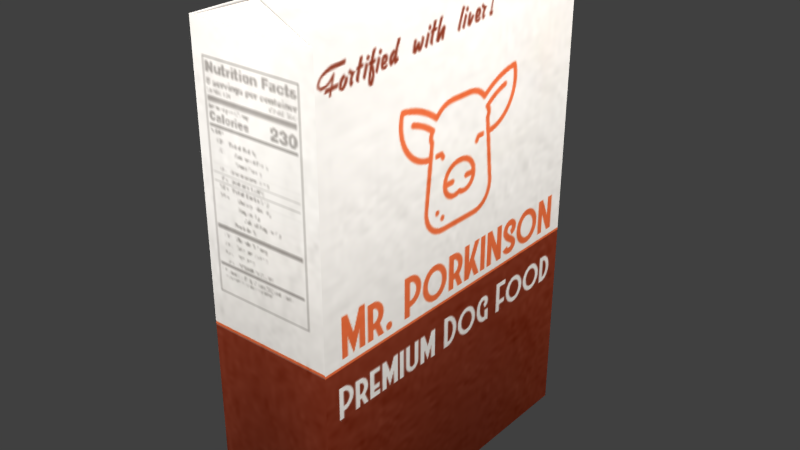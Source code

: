 # Source: dogfoodbox.blend  (saved by Blender 2.78.0; exported with 4.5.12 LTS)
import bpy
from mathutils import Matrix  # noqa: F401  (used for matrix-valued properties, if any)

bpy.ops.wm.read_factory_settings(use_empty=True)
scene = bpy.context.scene
scene.name = 'Scene'

# ---- collections
col_collection_1 = bpy.data.collections.new('Collection 1'); scene.collection.children.link(col_collection_1)

# ---- images (referenced by path relative to the original .blend; pixels are not part of the script)
import os
ASSET_DIR = os.environ.get("B2B_ASSET_DIR", "")  # directory of the original .blend (textures are referenced by path, not embedded)
HERE = os.path.dirname(os.path.abspath(__file__))  # packed textures are extracted next to this script under _unpacked/

def load_image(name, relpath, width, height, colorspace="sRGB"):
    """Load a texture the original file referenced (path relative to the .blend, or extracted next to this script)."""
    p = next((c for c in (os.path.join(HERE, relpath), os.path.join(ASSET_DIR, relpath)) if relpath and os.path.exists(c)), "")
    if p:
        img = bpy.data.images.load(p, check_existing=True)
        img.name = name
    else:  # same state as the original file: an image datablock whose file is absent (Cycles renders it pink)
        img = bpy.data.images.new(name, width, height)
        img.source = "FILE"
        img.filepath = "//" + (relpath or name)
    img.colorspace_settings.name = colorspace
    return img
img_uv_png = load_image('UV.png', '_unpacked/UV.6734e088.png', 1024, 1024, 'sRGB')

# ---- materials (node trees are filled in below, after node groups)
mat_material_001 = bpy.data.materials.new('Material.001')
mat_material_001.alpha_threshold = 0.0
mat_material_001.roughness = 0.5

# ---- material node trees
mat_material_001.use_nodes = True; mat_material_001.node_tree.nodes.clear()
_N = mat_material_001.node_tree.nodes; _L = mat_material_001.node_tree.links
n0 = _N.new('ShaderNodeOutputMaterial'); n0.name = 'Material Output'; n0.location = (300, 300)
n1 = _N.new('ShaderNodeBsdfDiffuse'); n1.name = 'Diffuse BSDF'; n1.location = (10, 300)
n2 = _N.new('ShaderNodeTexImage'); n2.name = 'Image Texture'; n2.location = (-180, 300)
n2.width = 140
n2.image = img_uv_png
_L.new(n1.outputs[0], n0.inputs[0])
_L.new(n2.outputs[0], n1.inputs[0])
n0.is_active_output = True

# ---- world
world_world = bpy.data.worlds.new('World'); scene.world = world_world
world_world.color = (0.05088, 0.05088, 0.05088)
world_world.use_sun_shadow = False
world_world.sun_shadow_jitter_overblur = 0.0
world_world.cycles.sampling_method = 'NONE'
world_world.cycles.sample_map_resolution = 256

# ---- lights
light_sun = bpy.data.lights.new('Sun', 'SUN')
light_sun.transmission_factor = 0.0
light_sun.use_shadow = False
light_sun.angle = 3.14
light_sun.energy = 5.0
light_sun.shadow_buffer_clip_start = 0.5
light_sun.shadow_soft_size = 1000.0
light_sun.shadow_cascade_max_distance = 1000.0
light_sun.cycles.use_multiple_importance_sampling = False

# ---- meshes
me_cube_002 = bpy.data.meshes.new('Cube.002')
me_cube_002.from_pydata([(-0.6757, -0.2551, -1.0), (-0.6757, -0.2551, 0.8997), (-0.6757, 0.2551, -1.0), (-0.6757, 0.2551, 0.8997), (0.6757, -0.2551, -1.0), (0.6757, -0.2551, 0.8997), (0.6757, 0.2551, -1.0), (0.6757, 0.2551, 0.8997), (-0.6757, 0.002271, 0.9936), (-0.6757, 0.02687, 1.018), (0.6757, 0.002271, 0.9936), (0.6757, 0.02687, 1.018), (-0.67, -0.2493, -0.9942), (-0.6705, -0.2481, 0.8948), (-0.67, 0.2493, -0.9942), (-0.6707, 0.2477, 0.8952), (0.67, -0.2493, -0.9942), (0.6705, -0.2481, 0.8948), (0.67, 0.2493, -0.9942), (0.6707, 0.2477, 0.8952), (-0.6757, 0.005698, 0.9842), (-0.6757, 0.02226, 1.01), (0.6757, 0.005698, 0.9842), (0.6757, 0.02226, 1.01)], [], [(1, 3, 2, 0), (3, 7, 6, 2), (7, 5, 4, 6), (5, 1, 0, 4), (0, 2, 6, 4), (5, 10, 8, 1), (3, 9, 11, 7), (13, 12, 14, 15), (15, 14, 18, 19), (19, 18, 16, 17), (17, 16, 12, 13), (12, 16, 18, 14), (17, 13, 20, 22), (15, 19, 23, 21), (3, 1, 13, 15), (5, 7, 19, 17), (11, 9, 21, 23), (8, 10, 22, 20), (10, 5, 17, 22), (1, 8, 20, 13), (9, 3, 15, 21), (7, 11, 23, 19)])
me_cube_002.polygons.foreach_set('use_smooth', [True] * 22)
_uv = me_cube_002.uv_layers.new(name='UVMap')
_uv.uv.foreach_set('vector', [0.9999, 0.422, 0.9999, 0.521, 0.6312, 0.521, 0.6312, 0.422, 0.6312, 0.8898, 0.3688, 0.8898, 0.3688, 0.521, 0.6312, 0.521, 9.692e-05, 0.521, 9.697e-05, 0.422, 0.3688, 0.422, 0.3688, 0.521, 0.3688, 0.05328, 0.6312, 0.05328, 0.6312, 0.422, 0.3688, 0.422, 0.6312, 0.422, 0.6312, 0.521, 0.3688, 0.521, 0.3688, 0.422, 0.3688, 0.05328, 0.3688, 9.692e-05, 0.6312, 9.697e-05, 0.6312, 0.05328, 0.6312, 0.8898, 0.6312, 0.9397, 0.3688, 0.9397, 0.3688, 0.8898, 0.9999, 0.422, 0.6312, 0.422, 0.6312, 0.521, 0.9999, 0.521, 0.6312, 0.8898, 0.6312, 0.521, 0.3688, 0.521, 0.3688, 0.8898, 9.692e-05, 0.521, 0.3688, 0.521, 0.3688, 0.422, 9.697e-05, 0.422, 0.3688, 0.05328, 0.3688, 0.422, 0.6312, 0.422, 0.6312, 0.05328, 0.6312, 0.422, 0.3688, 0.422, 0.3688, 0.521, 0.6312, 0.521, 0.3688, 0.05328, 0.6312, 0.05328, 0.6312, 9.697e-05, 0.3688, 9.692e-05, 0.6312, 0.8898, 0.3688, 0.8898, 0.3688, 0.9397, 0.6312, 0.9397, 0.9999, 0.521, 0.9999, 0.422, 0.9999, 0.422, 0.9999, 0.521, 9.697e-05, 0.422, 9.692e-05, 0.521, 9.692e-05, 0.521, 9.697e-05, 0.422, 0.3688, 0.9397, 0.6312, 0.9397, 0.6312, 0.9397, 0.3688, 0.9397, 0.6312, 9.697e-05, 0.3688, 9.692e-05, 0.3688, 9.692e-05, 0.6312, 9.697e-05, 0.3688, 9.692e-05, 0.3688, 0.05328, 0.3688, 0.05328, 0.3688, 9.692e-05, 0.6312, 0.05328, 0.6312, 9.697e-05, 0.6312, 9.697e-05, 0.6312, 0.05328, 0.6312, 0.9397, 0.6312, 0.8898, 0.6312, 0.8898, 0.6312, 0.9397, 0.3688, 0.8898, 0.3688, 0.9397, 0.3688, 0.9397, 0.3688, 0.8898])
me_cube_002.materials.append(mat_material_001)
me_cube_002.use_remesh_preserve_volume = False
me_cube_002.use_remesh_preserve_attributes = False
me_cube_002.use_mirror_vertex_groups = False
me_cube_002.update()

# ---- objects
ob_sun = bpy.data.objects.new('Sun', light_sun)
ob_cube = bpy.data.objects.new('Cube', me_cube_002)

# ---- transforms, parenting, visibility, modifiers, constraints
ob_sun.location = (0.2699, -0.07354, 14.47)
ob_sun.lineart.crease_threshold = 0.0
ob_cube.location = (0.0, 0.0, 1.018)
ob_cube.rotation_euler = (0.0, -0.0, -1.571)
ob_cube.lineart.crease_threshold = 0.0

# ---- collection membership
col_collection_1.objects.link(ob_sun)
col_collection_1.objects.link(ob_cube)

# ---- scene / render settings (as saved in the file)
scene.frame_start = 1; scene.frame_end = 250; scene.frame_set(1)
scene.render.engine = 'CYCLES'
scene.render.dither_intensity = 0.0
scene.render.line_thickness = 0.15
scene.cycles.use_denoising = False
scene.cycles.samples = 300
scene.cycles.sampling_pattern = 'TABULATED_SOBOL'
scene.cycles.light_sampling_threshold = 0.0
scene.cycles.use_adaptive_sampling = False
scene.cycles.use_light_tree = False
scene.cycles.blur_glossy = 0.0
scene.cycles.pixel_filter_type = 'GAUSSIAN'
scene.cycles.sample_clamp_indirect = 0.0
scene.view_settings.view_transform = 'Standard'
bpy.context.view_layer.update()

# ---- added for rendering (the .blend has no active camera): camera
cam_auto = bpy.data.cameras.new('AutoCamera')
cam_auto.lens = 50.0
cam_auto.sensor_width = 36.0
cam_auto.clip_end = 1000.0
ob_auto_camera = bpy.data.objects.new('AutoCamera', cam_auto)
scene.collection.objects.link(ob_auto_camera)
ob_auto_camera.location = (2.29647, -2.75577, 2.86409)
ob_auto_camera.rotation_euler = (1.09748, -7.21219e-08, 0.694738)
scene.camera = ob_auto_camera
bpy.context.view_layer.update()
